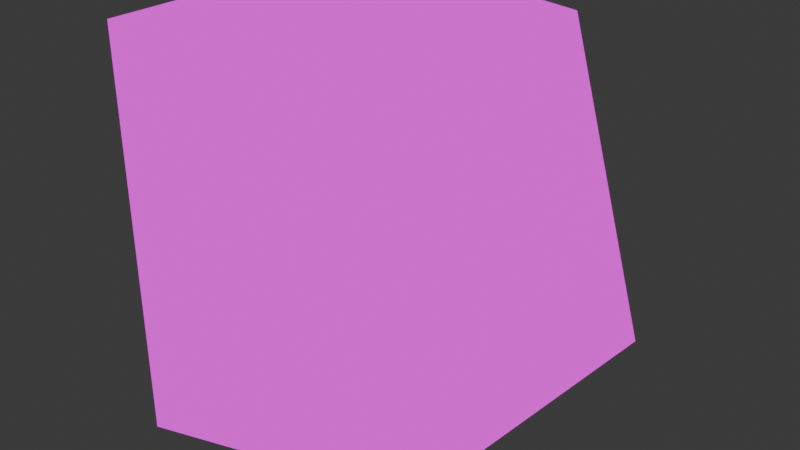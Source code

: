 # Source: Untitled.blend  (saved by Blender 5.0.118; exported with 4.5.12 LTS)
import bpy
from mathutils import Matrix  # noqa: F401  (used for matrix-valued properties, if any)

bpy.ops.wm.read_factory_settings(use_empty=True)
scene = bpy.context.scene
scene.name = 'Scene'

# ---- images (referenced by path relative to the original .blend; pixels are not part of the script)
import os
ASSET_DIR = os.environ.get("B2B_ASSET_DIR", "")  # directory of the original .blend (textures are referenced by path, not embedded)
HERE = os.path.dirname(os.path.abspath(__file__))  # packed textures are extracted next to this script under _unpacked/

def load_image(name, relpath, width, height, colorspace="sRGB"):
    """Load a texture the original file referenced (path relative to the .blend, or extracted next to this script)."""
    p = next((c for c in (os.path.join(HERE, relpath), os.path.join(ASSET_DIR, relpath)) if relpath and os.path.exists(c)), "")
    if p:
        img = bpy.data.images.load(p, check_existing=True)
        img.name = name
    else:  # same state as the original file: an image datablock whose file is absent (Cycles renders it pink)
        img = bpy.data.images.new(name, width, height)
        img.source = "FILE"
        img.filepath = "//" + (relpath or name)
    img.colorspace_settings.name = colorspace
    return img
img_untitled = load_image('Untitled', '', 256, 256, 'sRGB')

# ---- materials (node trees are filled in below, after node groups)
mat_material_001 = bpy.data.materials.new('Material.001')

# ---- material node trees
mat_material_001.use_nodes = True; mat_material_001.node_tree.nodes.clear()
_N = mat_material_001.node_tree.nodes; _L = mat_material_001.node_tree.links
n0 = _N.new('ShaderNodeOutputMaterial'); n0.name = 'Material Output'; n0.location = (200, 100)
n1 = _N.new('ShaderNodeBackground'); n1.name = 'Background'; n1.location = (-200, 100)
n2 = _N.new('ShaderNodeTexImage'); n2.name = 'Image Texture'; n2.location = (-490, 80)
n2.image = img_untitled
n2.interpolation = 'Closest'
_L.new(n1.outputs[0], n0.inputs[0])
_L.new(n2.outputs[0], n1.inputs[0])
n0.is_active_output = True

# ---- world
world_world = bpy.data.worlds.new('World'); scene.world = world_world
world_world.use_nodes = True; world_world.node_tree.nodes.clear()
_N = world_world.node_tree.nodes; _L = world_world.node_tree.links
n0 = _N.new('ShaderNodeOutputWorld'); n0.name = 'World Output'; n0.location = (200, 100)
n1 = _N.new('ShaderNodeBackground'); n1.name = 'Background'; n1.location = (-200, 100)
n1.inputs[0].default_value = (0.05088, 0.05088, 0.05088, 1.0)
_L.new(n1.outputs[0], n0.inputs[0])
n0.is_active_output = True
world_world.color = (0.05088, 0.05088, 0.05088)
world_world.sun_shadow_jitter_overblur = 0.0

# ---- meshes
me_cube_001 = bpy.data.meshes.new('Cube.001')
me_cube_001.from_pydata([(-1.0, -1.0, -1.538), (-1.0, -1.0, 1.0), (-0.7575, 1.0, -1.0), (-1.0, 1.0, 1.0), (1.0, -1.0, -1.0), (1.0, -0.8, 1.0), (1.0, 1.2, -1.19), (0.7347, 0.6432, 1.0)], [], [(0, 1, 3, 2), (2, 3, 7, 6), (6, 7, 5, 4), (4, 5, 1, 0), (2, 6, 4, 0), (7, 3, 1, 5)])
_uv = me_cube_001.uv_layers.new(name='UVMap')
_uv.uv.foreach_set('vector', [0.375, 0.0, 0.625, 0.0, 0.625, 0.25, 0.375, 0.25, 0.375, 0.25, 0.625, 0.25, 0.625, 0.5, 0.375, 0.5, 0.375, 0.5, 0.625, 0.5, 0.625, 0.75, 0.375, 0.75, 0.375, 0.75, 0.625, 0.75, 0.625, 1.0, 0.375, 1.0, 0.125, 0.5, 0.375, 0.5, 0.375, 0.75, 0.125, 0.75, 0.625, 0.5, 0.875, 0.5, 0.875, 0.75, 0.625, 0.75])
_ca = me_cube_001.color_attributes.new('Color', 'FLOAT_COLOR', 'POINT')
_ca.data.foreach_set('color', [1.0, 0.0, 1.0, 1.0, 0.0, 0.0, 1.0, 1.0, 1.0, 0.0, 1.0, 1.0, 0.0, 0.0, 1.0, 1.0, 1.0, 0.0, 1.0, 1.0, 0.0, 0.0, 1.0, 1.0, 1.0, 0.0, 1.0, 1.0, 0.0, 0.0, 1.0, 1.0])
me_cube_001.materials.append(mat_material_001)
me_cube_001.update()

# ---- objects
ob_cube = bpy.data.objects.new('Cube', me_cube_001)

# ---- transforms, parenting, visibility, modifiers, constraints
ob_cube.location = (0.0, 0.0, 0.0)

# ---- collection membership
scene.collection.objects.link(ob_cube)

# ---- scene / render settings (as saved in the file)
scene.frame_start = 1; scene.frame_end = 250; scene.frame_set(1)
scene.render.engine = 'BLENDER_EEVEE_NEXT'
scene.render.bake_bias = 0.0
scene.render.bake_samples = 0
scene.cycles.sampling_pattern = 'TABULATED_SOBOL'
scene.eevee.use_volume_custom_range = False
bpy.context.view_layer.update()

# ---- added for rendering (the .blend has no active camera and no usable light): camera, sun
cam_auto = bpy.data.cameras.new('AutoCamera')
cam_auto.lens = 50.0
cam_auto.sensor_width = 36.0
cam_auto.clip_end = 1000.0
ob_auto_camera = bpy.data.objects.new('AutoCamera', cam_auto)
scene.collection.objects.link(ob_auto_camera)
ob_auto_camera.location = (3.61681, -4.24017, 2.62447)
ob_auto_camera.rotation_euler = (1.09748, -7.21219e-08, 0.694738)
scene.camera = ob_auto_camera
light_auto_sun = bpy.data.lights.new('AutoSun', 'SUN')
light_auto_sun.energy = 3.0
light_auto_sun.angle = 0.0523599
ob_auto_sun = bpy.data.objects.new('AutoSun', light_auto_sun)
scene.collection.objects.link(ob_auto_sun)
ob_auto_sun.rotation_euler = (0.872665, 0.174533, 0.523599)
bpy.context.view_layer.update()
